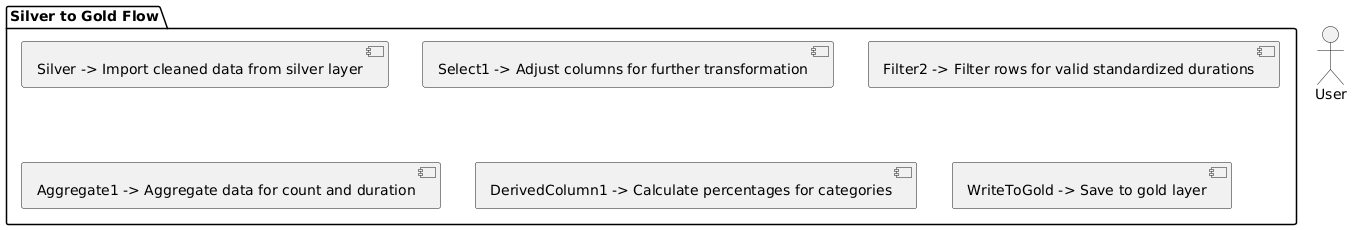

The diagram above was rendered by PlantUML. Its source (embedded in the PNG):
@startuml
actor User
package "Silver to Gold Flow" {
    [Silver -> Import cleaned data from silver layer]
    [Select1 -> Adjust columns for further transformation]
    [Filter2 -> Filter rows for valid standardized durations]
    [Aggregate1 -> Aggregate data for count and duration]
    [DerivedColumn1 -> Calculate percentages for categories]
    [WriteToGold -> Save to gold layer]
}
@enduml